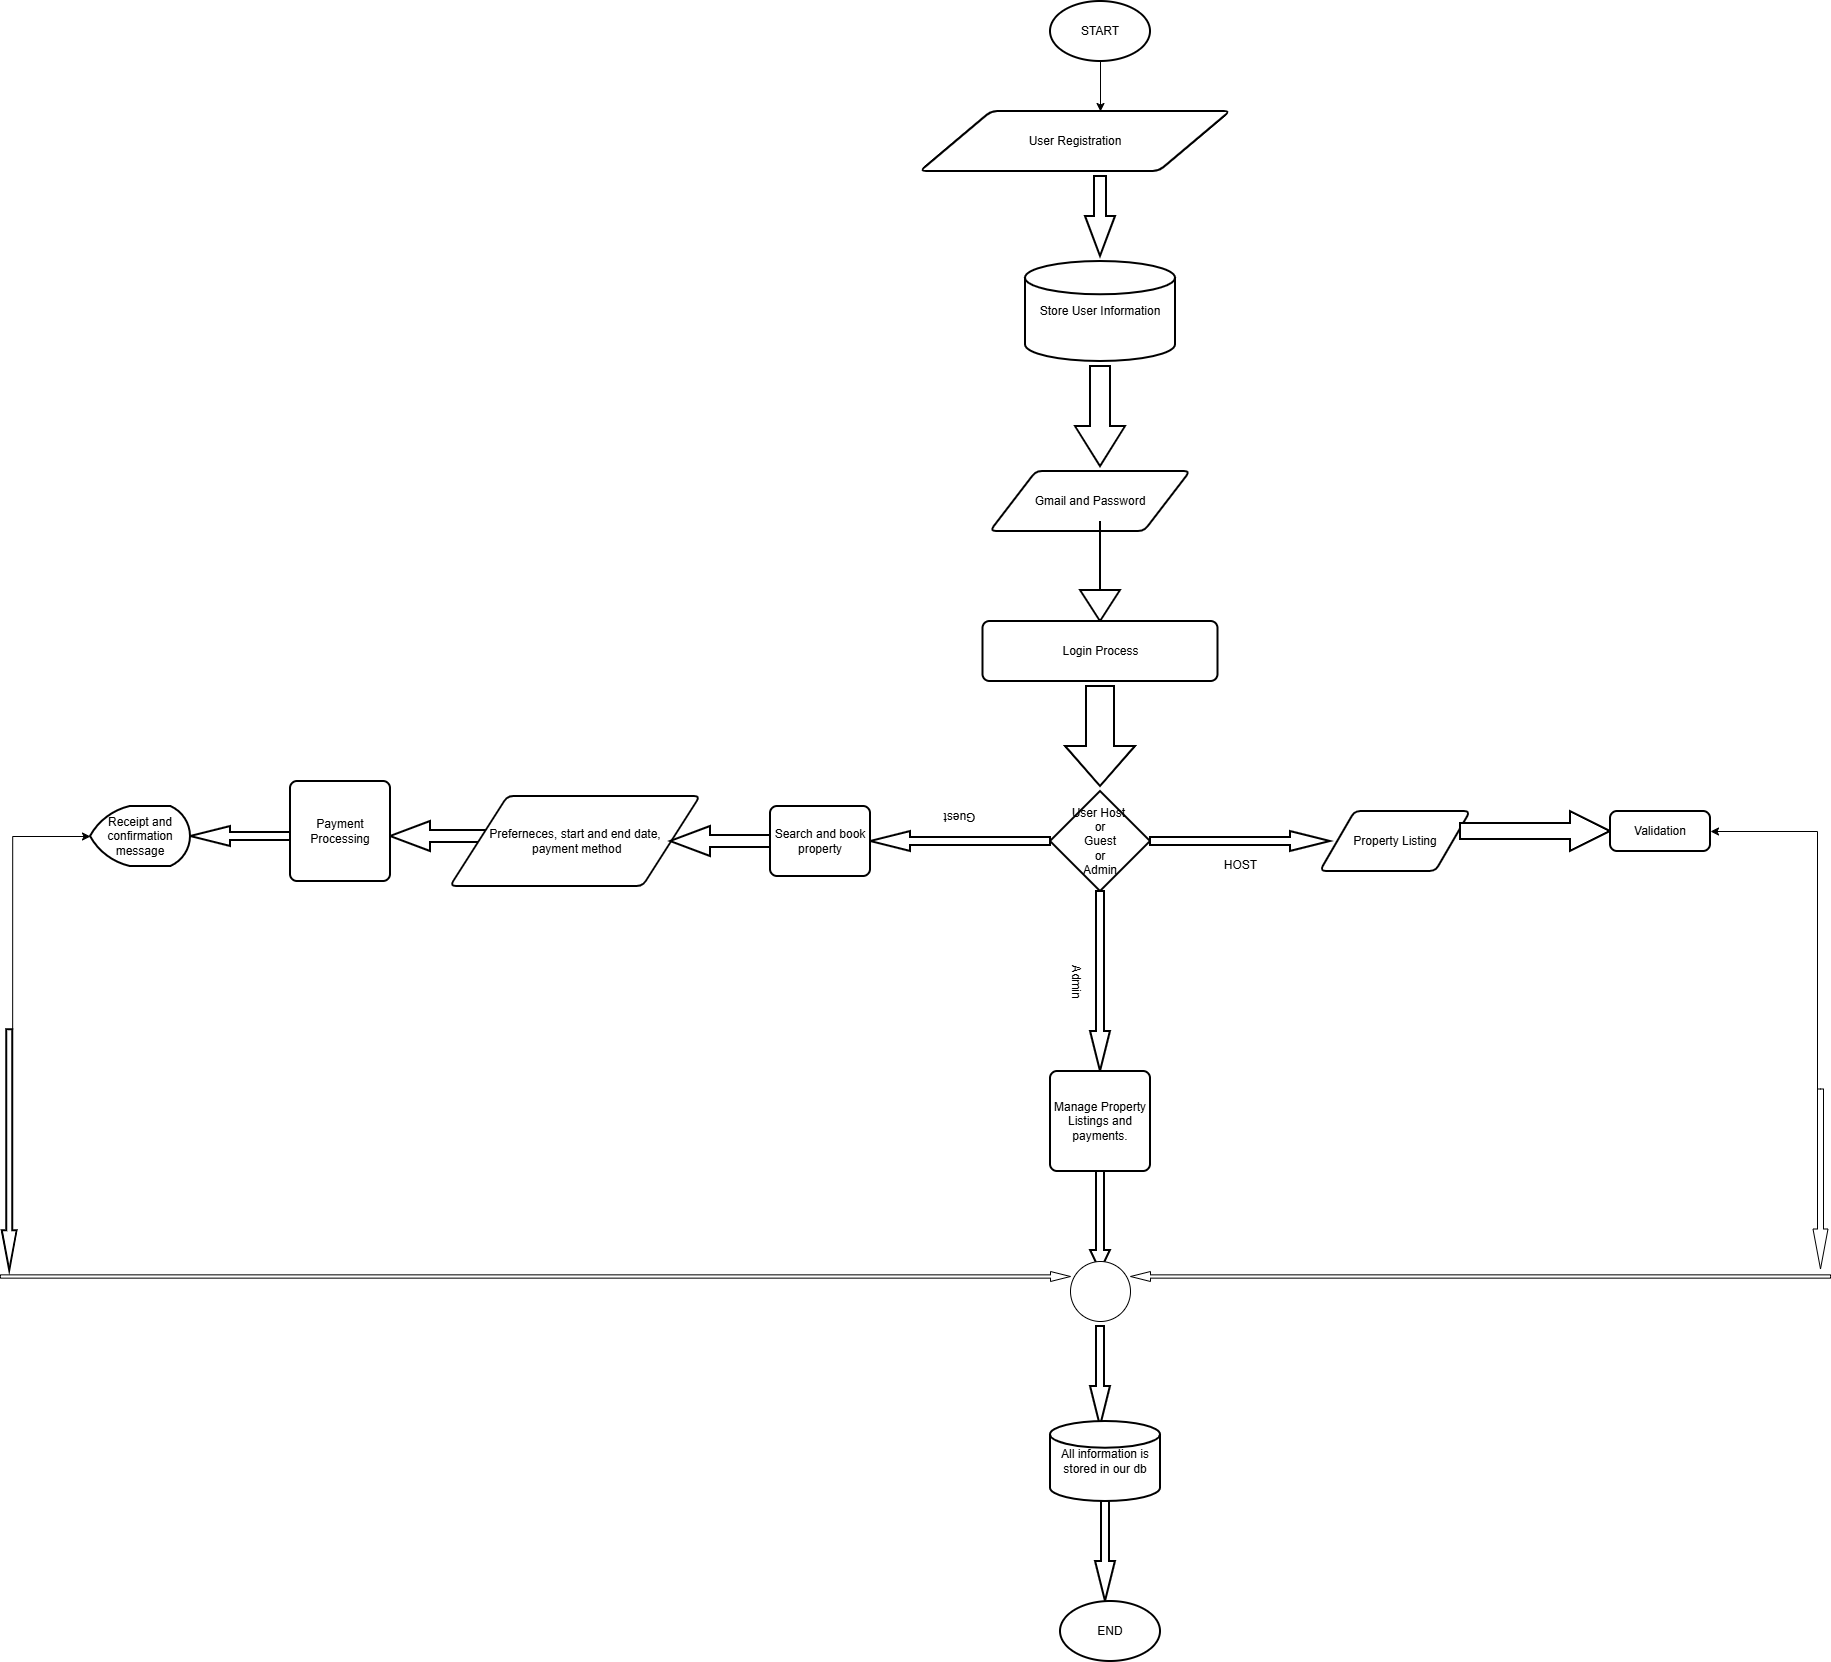

The diagram above was exported from draw.io. Its source (the exported page's mxGraphModel, read from the mxfile embedded in the PNG):
<mxGraphModel dx="1498" dy="1459" grid="1" gridSize="10" guides="1" tooltips="1" connect="1" arrows="1" fold="1" page="1" pageScale="1" pageWidth="850" pageHeight="1100" math="0" shadow="0">
  <root>
    <mxCell id="0" />
    <mxCell id="1" parent="0" />
    <mxCell id="PFU83CoXhZDlAFH3pSZ4-3" value="" style="edgeStyle=orthogonalEdgeStyle;rounded=0;orthogonalLoop=1;jettySize=auto;html=1;" edge="1" parent="1" source="PFU83CoXhZDlAFH3pSZ4-1">
      <mxGeometry relative="1" as="geometry">
        <mxPoint x="370" y="110" as="targetPoint" />
      </mxGeometry>
    </mxCell>
    <mxCell id="PFU83CoXhZDlAFH3pSZ4-1" value="START" style="strokeWidth=2;html=1;shape=mxgraph.flowchart.start_1;whiteSpace=wrap;" vertex="1" parent="1">
      <mxGeometry x="320" width="100" height="60" as="geometry" />
    </mxCell>
    <mxCell id="PFU83CoXhZDlAFH3pSZ4-4" value="User Registration" style="shape=parallelogram;html=1;strokeWidth=2;perimeter=parallelogramPerimeter;whiteSpace=wrap;rounded=1;arcSize=12;size=0.23;" vertex="1" parent="1">
      <mxGeometry x="190" y="110" width="310" height="60" as="geometry" />
    </mxCell>
    <mxCell id="PFU83CoXhZDlAFH3pSZ4-8" value="" style="verticalLabelPosition=bottom;verticalAlign=top;html=1;strokeWidth=2;shape=mxgraph.arrows2.arrow;dy=0.6;dx=40;notch=0;rotation=90;" vertex="1" parent="1">
      <mxGeometry x="330" y="200" width="80" height="30" as="geometry" />
    </mxCell>
    <mxCell id="PFU83CoXhZDlAFH3pSZ4-10" value="Store User Information" style="strokeWidth=2;html=1;shape=mxgraph.flowchart.database;whiteSpace=wrap;" vertex="1" parent="1">
      <mxGeometry x="295" y="260" width="150" height="100" as="geometry" />
    </mxCell>
    <mxCell id="PFU83CoXhZDlAFH3pSZ4-11" value="" style="verticalLabelPosition=bottom;verticalAlign=top;html=1;strokeWidth=2;shape=mxgraph.arrows2.arrow;dy=0.6;dx=40;notch=0;rotation=90;" vertex="1" parent="1">
      <mxGeometry x="320" y="390" width="100" height="50" as="geometry" />
    </mxCell>
    <mxCell id="PFU83CoXhZDlAFH3pSZ4-12" value="Gmail and Password" style="shape=parallelogram;html=1;strokeWidth=2;perimeter=parallelogramPerimeter;whiteSpace=wrap;rounded=1;arcSize=12;size=0.23;" vertex="1" parent="1">
      <mxGeometry x="260" y="470" width="200" height="60" as="geometry" />
    </mxCell>
    <mxCell id="PFU83CoXhZDlAFH3pSZ4-15" value="" style="verticalLabelPosition=bottom;verticalAlign=top;html=1;strokeWidth=2;shape=mxgraph.arrows2.arrow;dy=1;dx=31;notch=0;rotation=90;" vertex="1" parent="1">
      <mxGeometry x="320" y="550" width="100" height="40" as="geometry" />
    </mxCell>
    <mxCell id="PFU83CoXhZDlAFH3pSZ4-17" value="Login Process" style="rounded=1;whiteSpace=wrap;html=1;absoluteArcSize=1;arcSize=14;strokeWidth=2;" vertex="1" parent="1">
      <mxGeometry x="252.5" y="620" width="235" height="60" as="geometry" />
    </mxCell>
    <mxCell id="PFU83CoXhZDlAFH3pSZ4-18" value="" style="verticalLabelPosition=bottom;verticalAlign=top;html=1;strokeWidth=2;shape=mxgraph.arrows2.arrow;dy=0.6;dx=40;notch=0;rotation=90;" vertex="1" parent="1">
      <mxGeometry x="320" y="700" width="100" height="70" as="geometry" />
    </mxCell>
    <mxCell id="PFU83CoXhZDlAFH3pSZ4-19" value="User Host&amp;nbsp;&lt;div&gt;or&lt;/div&gt;&lt;div&gt;Guest&lt;/div&gt;&lt;div&gt;or&lt;/div&gt;&lt;div&gt;Admin&lt;/div&gt;" style="strokeWidth=2;html=1;shape=mxgraph.flowchart.decision;whiteSpace=wrap;" vertex="1" parent="1">
      <mxGeometry x="320" y="790" width="100" height="100" as="geometry" />
    </mxCell>
    <mxCell id="PFU83CoXhZDlAFH3pSZ4-20" value="HOST" style="verticalLabelPosition=bottom;verticalAlign=top;html=1;strokeWidth=2;shape=mxgraph.arrows2.arrow;dy=0.6;dx=40;notch=0;" vertex="1" parent="1">
      <mxGeometry x="420" y="830" width="180" height="20" as="geometry" />
    </mxCell>
    <mxCell id="PFU83CoXhZDlAFH3pSZ4-21" value="Guest" style="verticalLabelPosition=bottom;verticalAlign=top;html=1;strokeWidth=2;shape=mxgraph.arrows2.arrow;dy=0.6;dx=40;notch=0;rotation=-180;" vertex="1" parent="1">
      <mxGeometry x="140" y="830" width="180" height="20" as="geometry" />
    </mxCell>
    <mxCell id="PFU83CoXhZDlAFH3pSZ4-22" value="Admin&lt;div&gt;&lt;br&gt;&lt;/div&gt;" style="verticalLabelPosition=bottom;verticalAlign=top;html=1;strokeWidth=2;shape=mxgraph.arrows2.arrow;dy=0.6;dx=40;notch=0;rotation=90;" vertex="1" parent="1">
      <mxGeometry x="280" y="970" width="180" height="20" as="geometry" />
    </mxCell>
    <mxCell id="PFU83CoXhZDlAFH3pSZ4-30" value="Property Listing" style="shape=parallelogram;html=1;strokeWidth=2;perimeter=parallelogramPerimeter;whiteSpace=wrap;rounded=1;arcSize=12;size=0.23;" vertex="1" parent="1">
      <mxGeometry x="590" y="810" width="150" height="60" as="geometry" />
    </mxCell>
    <mxCell id="PFU83CoXhZDlAFH3pSZ4-31" value="" style="verticalLabelPosition=bottom;verticalAlign=top;html=1;strokeWidth=2;shape=mxgraph.arrows2.arrow;dy=0.6;dx=40;notch=0;" vertex="1" parent="1">
      <mxGeometry x="730" y="810" width="150" height="40" as="geometry" />
    </mxCell>
    <mxCell id="PFU83CoXhZDlAFH3pSZ4-32" value="Validation" style="rounded=1;whiteSpace=wrap;html=1;absoluteArcSize=1;arcSize=14;strokeWidth=2;" vertex="1" parent="1">
      <mxGeometry x="880" y="810" width="100" height="40" as="geometry" />
    </mxCell>
    <mxCell id="PFU83CoXhZDlAFH3pSZ4-36" value="Search and book property" style="rounded=1;whiteSpace=wrap;html=1;absoluteArcSize=1;arcSize=14;strokeWidth=2;" vertex="1" parent="1">
      <mxGeometry x="40" y="805" width="100" height="70" as="geometry" />
    </mxCell>
    <mxCell id="PFU83CoXhZDlAFH3pSZ4-37" value="" style="verticalLabelPosition=bottom;verticalAlign=top;html=1;strokeWidth=2;shape=mxgraph.arrows2.arrow;dy=0.6;dx=40;notch=0;rotation=-180;" vertex="1" parent="1">
      <mxGeometry x="-340" y="820" width="100" height="30" as="geometry" />
    </mxCell>
    <mxCell id="PFU83CoXhZDlAFH3pSZ4-38" value="Preferneces, start and end date,&lt;div&gt;&amp;nbsp;payment method&lt;/div&gt;" style="shape=parallelogram;html=1;strokeWidth=2;perimeter=parallelogramPerimeter;whiteSpace=wrap;rounded=1;arcSize=12;size=0.23;" vertex="1" parent="1">
      <mxGeometry x="-280" y="795" width="250" height="90" as="geometry" />
    </mxCell>
    <mxCell id="PFU83CoXhZDlAFH3pSZ4-39" value="" style="verticalLabelPosition=bottom;verticalAlign=top;html=1;strokeWidth=2;shape=mxgraph.arrows2.arrow;dy=0.6;dx=40;notch=0;rotation=-180;" vertex="1" parent="1">
      <mxGeometry x="-60" y="825" width="100" height="30" as="geometry" />
    </mxCell>
    <mxCell id="PFU83CoXhZDlAFH3pSZ4-40" value="Payment&lt;div&gt;Processing&lt;/div&gt;" style="rounded=1;whiteSpace=wrap;html=1;absoluteArcSize=1;arcSize=14;strokeWidth=2;" vertex="1" parent="1">
      <mxGeometry x="-440" y="780" width="100" height="100" as="geometry" />
    </mxCell>
    <mxCell id="PFU83CoXhZDlAFH3pSZ4-41" value="" style="verticalLabelPosition=bottom;verticalAlign=top;html=1;strokeWidth=2;shape=mxgraph.arrows2.arrow;dy=0.6;dx=40;notch=0;rotation=-180;" vertex="1" parent="1">
      <mxGeometry x="-540" y="825" width="100" height="20" as="geometry" />
    </mxCell>
    <mxCell id="PFU83CoXhZDlAFH3pSZ4-42" value="Receipt and confirmation message" style="strokeWidth=2;html=1;shape=mxgraph.flowchart.display;whiteSpace=wrap;" vertex="1" parent="1">
      <mxGeometry x="-640" y="805" width="100" height="60" as="geometry" />
    </mxCell>
    <mxCell id="PFU83CoXhZDlAFH3pSZ4-43" value="" style="verticalLabelPosition=bottom;verticalAlign=top;html=1;strokeWidth=2;shape=mxgraph.arrows2.arrow;dy=0.6;dx=21;notch=0;rotation=90;" vertex="1" parent="1">
      <mxGeometry x="320" y="1210" width="100" height="20" as="geometry" />
    </mxCell>
    <mxCell id="PFU83CoXhZDlAFH3pSZ4-44" value="Manage Property Listings and payments." style="rounded=1;whiteSpace=wrap;html=1;absoluteArcSize=1;arcSize=14;strokeWidth=2;" vertex="1" parent="1">
      <mxGeometry x="320" y="1070" width="100" height="100" as="geometry" />
    </mxCell>
    <mxCell id="PFU83CoXhZDlAFH3pSZ4-50" style="edgeStyle=orthogonalEdgeStyle;rounded=0;orthogonalLoop=1;jettySize=auto;html=1;exitX=0;exitY=0;exitDx=0;exitDy=10.5;exitPerimeter=0;entryX=1;entryY=0.5;entryDx=0;entryDy=0;" edge="1" parent="1" source="PFU83CoXhZDlAFH3pSZ4-46" target="PFU83CoXhZDlAFH3pSZ4-32">
      <mxGeometry relative="1" as="geometry" />
    </mxCell>
    <mxCell id="PFU83CoXhZDlAFH3pSZ4-46" value="" style="html=1;shadow=0;dashed=0;align=center;verticalAlign=middle;shape=mxgraph.arrows2.arrow;dy=0.6;dx=40;notch=0;rotation=90;" vertex="1" parent="1">
      <mxGeometry x="1000" y="1170" width="180" height="15" as="geometry" />
    </mxCell>
    <mxCell id="PFU83CoXhZDlAFH3pSZ4-51" value="" style="verticalLabelPosition=bottom;verticalAlign=top;html=1;strokeWidth=2;shape=mxgraph.arrows2.arrow;dy=0.6;dx=40;notch=0;rotation=90;" vertex="1" parent="1">
      <mxGeometry x="-841.27" y="1141.28" width="240.85" height="15" as="geometry" />
    </mxCell>
    <mxCell id="PFU83CoXhZDlAFH3pSZ4-52" style="edgeStyle=orthogonalEdgeStyle;rounded=0;orthogonalLoop=1;jettySize=auto;html=1;exitX=0;exitY=0;exitDx=0;exitDy=4.5;exitPerimeter=0;entryX=0;entryY=0.5;entryDx=0;entryDy=0;entryPerimeter=0;" edge="1" parent="1" source="PFU83CoXhZDlAFH3pSZ4-51" target="PFU83CoXhZDlAFH3pSZ4-42">
      <mxGeometry relative="1" as="geometry" />
    </mxCell>
    <mxCell id="PFU83CoXhZDlAFH3pSZ4-53" value="" style="html=1;shadow=0;dashed=0;align=center;verticalAlign=middle;shape=mxgraph.arrows2.arrow;dy=0.67;dx=20;notch=0;" vertex="1" parent="1">
      <mxGeometry x="-730" y="1270" width="1070" height="10" as="geometry" />
    </mxCell>
    <mxCell id="PFU83CoXhZDlAFH3pSZ4-54" value="" style="html=1;shadow=0;dashed=0;align=center;verticalAlign=middle;shape=mxgraph.arrows2.arrow;dy=0.67;dx=20;notch=0;rotation=-180;" vertex="1" parent="1">
      <mxGeometry x="400" y="1270" width="700" height="10" as="geometry" />
    </mxCell>
    <mxCell id="PFU83CoXhZDlAFH3pSZ4-56" value="" style="verticalLabelPosition=bottom;verticalAlign=top;html=1;shape=mxgraph.flowchart.on-page_reference;" vertex="1" parent="1">
      <mxGeometry x="340" y="1260" width="60" height="60" as="geometry" />
    </mxCell>
    <mxCell id="PFU83CoXhZDlAFH3pSZ4-58" value="" style="verticalLabelPosition=bottom;verticalAlign=top;html=1;strokeWidth=2;shape=mxgraph.arrows2.arrow;dy=0.6;dx=40;notch=0;rotation=90;" vertex="1" parent="1">
      <mxGeometry x="320" y="1365" width="100" height="20" as="geometry" />
    </mxCell>
    <mxCell id="PFU83CoXhZDlAFH3pSZ4-59" value="All information is stored in our db" style="strokeWidth=2;html=1;shape=mxgraph.flowchart.database;whiteSpace=wrap;" vertex="1" parent="1">
      <mxGeometry x="320" y="1420" width="110" height="80" as="geometry" />
    </mxCell>
    <mxCell id="PFU83CoXhZDlAFH3pSZ4-60" value="" style="verticalLabelPosition=bottom;verticalAlign=top;html=1;strokeWidth=2;shape=mxgraph.arrows2.arrow;dy=0.6;dx=40;notch=0;rotation=90;" vertex="1" parent="1">
      <mxGeometry x="325" y="1540" width="100" height="20" as="geometry" />
    </mxCell>
    <mxCell id="PFU83CoXhZDlAFH3pSZ4-61" value="END" style="strokeWidth=2;html=1;shape=mxgraph.flowchart.start_1;whiteSpace=wrap;" vertex="1" parent="1">
      <mxGeometry x="330" y="1600" width="100" height="60" as="geometry" />
    </mxCell>
  </root>
</mxGraphModel>